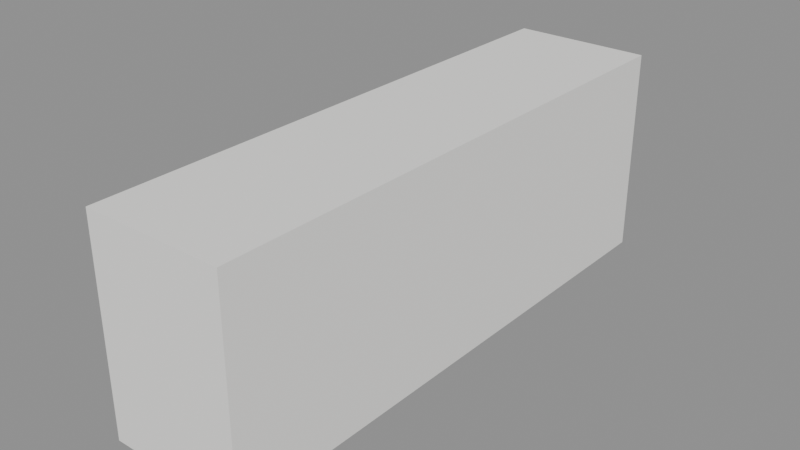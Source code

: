 # Source: evaporador.blend  (saved by Blender 5.3.31; exported with 4.5.12 LTS)
import bpy
from mathutils import Matrix  # noqa: F401  (used for matrix-valued properties, if any)

bpy.ops.wm.read_factory_settings(use_empty=True)
scene = bpy.context.scene
scene.name = 'Scene'

# ---- collections
col_atacarejo = bpy.data.collections.new('Atacarejo'); scene.collection.children.link(col_atacarejo)

# ---- materials (node trees are filled in below, after node groups)
mat_freezer = bpy.data.materials.new('Freezer')
mat_freezer.diffuse_color = (0.9098, 0.902, 0.8784, 1.0)
mat_metal = bpy.data.materials.new('Metal')
mat_metal.diffuse_color = (0.3608, 0.3882, 0.4157, 1.0)
mat_registro = bpy.data.materials.new('Registro')
mat_registro.diffuse_color = (0.1647, 0.1804, 0.1961, 1.0)

# ---- material node trees
mat_freezer.use_nodes = True; mat_freezer.node_tree.nodes.clear()
_N = mat_freezer.node_tree.nodes; _L = mat_freezer.node_tree.links
n0 = _N.new('ShaderNodeBsdfPrincipled'); n0.name = 'Principled BSDF'; n0.location = (-200, 100)
n0.inputs[0].default_value = (0.9098, 0.902, 0.8784, 1.0)
n0.inputs[2].default_value = 0.9
n0.inputs[10].default_value = 0.005
n1 = _N.new('ShaderNodeOutputMaterial'); n1.name = 'Material Output'; n1.location = (200, 100)
_L.new(n0.outputs[0], n1.inputs[0])
n1.is_active_output = True
mat_metal.use_nodes = True; mat_metal.node_tree.nodes.clear()
_N = mat_metal.node_tree.nodes; _L = mat_metal.node_tree.links
n0 = _N.new('ShaderNodeBsdfPrincipled'); n0.name = 'Principled BSDF'; n0.location = (-200, 100)
n0.inputs[0].default_value = (0.3608, 0.3882, 0.4157, 1.0)
n0.inputs[2].default_value = 0.9
n0.inputs[10].default_value = 0.005
n1 = _N.new('ShaderNodeOutputMaterial'); n1.name = 'Material Output'; n1.location = (200, 100)
_L.new(n0.outputs[0], n1.inputs[0])
n1.is_active_output = True
mat_registro.use_nodes = True; mat_registro.node_tree.nodes.clear()
_N = mat_registro.node_tree.nodes; _L = mat_registro.node_tree.links
n0 = _N.new('ShaderNodeBsdfPrincipled'); n0.name = 'Principled BSDF'; n0.location = (-200, 100)
n0.inputs[0].default_value = (0.1647, 0.1804, 0.1961, 1.0)
n0.inputs[2].default_value = 0.9
n0.inputs[10].default_value = 0.005
n1 = _N.new('ShaderNodeOutputMaterial'); n1.name = 'Material Output'; n1.location = (200, 100)
_L.new(n0.outputs[0], n1.inputs[0])
n1.is_active_output = True

# ---- meshes
me_evaporador = bpy.data.meshes.new('evaporador')
me_evaporador.from_pydata([(-0.4, -0.8, -0.3), (-0.4, -0.8, 0.3), (-0.4, 0.8, -0.3), (-0.4, 0.8, 0.3), (0.0, -0.8, -0.3), (0.0, -0.8, 0.3), (0.0, 0.8, -0.3), (0.0, 0.8, 0.3), (-0.41, 0.2, -0.2), (-0.41, 0.2, 0.2), (-0.41, 0.6, -0.2), (-0.41, 0.6, 0.2), (-0.4, 0.2, -0.2), (-0.4, 0.2, 0.2), (-0.4, 0.6, -0.2), (-0.4, 0.6, 0.2), (-0.45, 0.17, 0.19), (-0.45, 0.17, 0.23), (-0.45, 0.63, 0.19), (-0.45, 0.63, 0.23), (-0.41, 0.17, 0.19), (-0.41, 0.17, 0.23), (-0.41, 0.63, 0.19), (-0.41, 0.63, 0.23), (-0.45, 0.17, -0.23), (-0.45, 0.17, -0.19), (-0.45, 0.63, -0.23), (-0.45, 0.63, -0.19), (-0.41, 0.17, -0.23), (-0.41, 0.17, -0.19), (-0.41, 0.63, -0.23), (-0.41, 0.63, -0.19), (-0.45, 0.59, -0.19), (-0.45, 0.59, 0.19), (-0.45, 0.63, -0.19), (-0.45, 0.63, 0.19), (-0.41, 0.59, -0.19), (-0.41, 0.59, 0.19), (-0.41, 0.63, -0.19), (-0.41, 0.63, 0.19), (-0.45, 0.17, -0.19), (-0.45, 0.17, 0.19), (-0.45, 0.21, -0.19), (-0.45, 0.21, 0.19), (-0.41, 0.17, -0.19), (-0.41, 0.17, 0.19), (-0.41, 0.21, -0.19), (-0.41, 0.21, 0.19), (-0.44, 0.21, -0.02), (-0.44, 0.21, 0.02), (-0.44, 0.59, -0.02), (-0.44, 0.59, 0.02), (-0.41, 0.21, -0.02), (-0.41, 0.21, 0.02), (-0.41, 0.59, -0.02), (-0.41, 0.59, 0.02), (-0.44, 0.38, -0.19), (-0.44, 0.38, 0.19), (-0.44, 0.42, -0.19), (-0.44, 0.42, 0.19), (-0.41, 0.38, -0.19), (-0.41, 0.38, 0.19), (-0.41, 0.42, -0.19), (-0.41, 0.42, 0.19), (-0.41, -0.6, -0.2), (-0.41, -0.6, 0.2), (-0.41, -0.2, -0.2), (-0.41, -0.2, 0.2), (-0.4, -0.6, -0.2), (-0.4, -0.6, 0.2), (-0.4, -0.2, -0.2), (-0.4, -0.2, 0.2), (-0.45, -0.63, 0.19), (-0.45, -0.63, 0.23), (-0.45, -0.17, 0.19), (-0.45, -0.17, 0.23), (-0.41, -0.63, 0.19), (-0.41, -0.63, 0.23), (-0.41, -0.17, 0.19), (-0.41, -0.17, 0.23), (-0.45, -0.63, -0.23), (-0.45, -0.63, -0.19), (-0.45, -0.17, -0.23), (-0.45, -0.17, -0.19), (-0.41, -0.63, -0.23), (-0.41, -0.63, -0.19), (-0.41, -0.17, -0.23), (-0.41, -0.17, -0.19), (-0.45, -0.21, -0.19), (-0.45, -0.21, 0.19), (-0.45, -0.17, -0.19), (-0.45, -0.17, 0.19), (-0.41, -0.21, -0.19), (-0.41, -0.21, 0.19), (-0.41, -0.17, -0.19), (-0.41, -0.17, 0.19), (-0.45, -0.63, -0.19), (-0.45, -0.63, 0.19), (-0.45, -0.59, -0.19), (-0.45, -0.59, 0.19), (-0.41, -0.63, -0.19), (-0.41, -0.63, 0.19), (-0.41, -0.59, -0.19), (-0.41, -0.59, 0.19), (-0.44, -0.59, -0.02), (-0.44, -0.59, 0.02), (-0.44, -0.21, -0.02), (-0.44, -0.21, 0.02), (-0.41, -0.59, -0.02), (-0.41, -0.59, 0.02), (-0.41, -0.21, -0.02), (-0.41, -0.21, 0.02), (-0.44, -0.42, -0.19), (-0.44, -0.42, 0.19), (-0.44, -0.38, -0.19), (-0.44, -0.38, 0.19), (-0.41, -0.42, -0.19), (-0.41, -0.42, 0.19), (-0.41, -0.38, -0.19), (-0.41, -0.38, 0.19)], [], [(0, 1, 3, 2), (2, 3, 7, 6), (6, 7, 5, 4), (4, 5, 1, 0), (2, 6, 4, 0), (7, 3, 1, 5), (8, 9, 11, 10), (10, 11, 15, 14), (14, 15, 13, 12), (12, 13, 9, 8), (10, 14, 12, 8), (15, 11, 9, 13), (16, 17, 19, 18), (18, 19, 23, 22), (22, 23, 21, 20), (20, 21, 17, 16), (18, 22, 20, 16), (23, 19, 17, 21), (24, 25, 27, 26), (26, 27, 31, 30), (30, 31, 29, 28), (28, 29, 25, 24), (26, 30, 28, 24), (31, 27, 25, 29), (32, 33, 35, 34), (34, 35, 39, 38), (38, 39, 37, 36), (36, 37, 33, 32), (34, 38, 36, 32), (39, 35, 33, 37), (40, 41, 43, 42), (42, 43, 47, 46), (46, 47, 45, 44), (44, 45, 41, 40), (42, 46, 44, 40), (47, 43, 41, 45), (48, 49, 51, 50), (50, 51, 55, 54), (54, 55, 53, 52), (52, 53, 49, 48), (50, 54, 52, 48), (55, 51, 49, 53), (56, 57, 59, 58), (58, 59, 63, 62), (62, 63, 61, 60), (60, 61, 57, 56), (58, 62, 60, 56), (63, 59, 57, 61), (64, 65, 67, 66), (66, 67, 71, 70), (70, 71, 69, 68), (68, 69, 65, 64), (66, 70, 68, 64), (71, 67, 65, 69), (72, 73, 75, 74), (74, 75, 79, 78), (78, 79, 77, 76), (76, 77, 73, 72), (74, 78, 76, 72), (79, 75, 73, 77), (80, 81, 83, 82), (82, 83, 87, 86), (86, 87, 85, 84), (84, 85, 81, 80), (82, 86, 84, 80), (87, 83, 81, 85), (88, 89, 91, 90), (90, 91, 95, 94), (94, 95, 93, 92), (92, 93, 89, 88), (90, 94, 92, 88), (95, 91, 89, 93), (96, 97, 99, 98), (98, 99, 103, 102), (102, 103, 101, 100), (100, 101, 97, 96), (98, 102, 100, 96), (103, 99, 97, 101), (104, 105, 107, 106), (106, 107, 111, 110), (110, 111, 109, 108), (108, 109, 105, 104), (106, 110, 108, 104), (111, 107, 105, 109), (112, 113, 115, 114), (114, 115, 119, 118), (118, 119, 117, 116), (116, 117, 113, 112), (114, 118, 116, 112), (119, 115, 113, 117)])
me_evaporador.polygons.foreach_set('material_index', [0, 0, 0, 0, 0, 0, 2, 2, 2, 2, 2, 2, 1, 1, 1, 1, 1, 1, 1, 1, 1, 1, 1, 1, 1, 1, 1, 1, 1, 1, 1, 1, 1, 1, 1, 1, 1, 1, 1, 1, 1, 1, 1, 1, 1, 1, 1, 1, 2, 2, 2, 2, 2, 2, 1, 1, 1, 1, 1, 1, 1, 1, 1, 1, 1, 1, 1, 1, 1, 1, 1, 1, 1, 1, 1, 1, 1, 1, 1, 1, 1, 1, 1, 1, 1, 1, 1, 1, 1, 1])
me_evaporador.materials.append(mat_freezer)
me_evaporador.materials.append(mat_metal)
me_evaporador.materials.append(mat_registro)
me_evaporador.update()

# ---- objects
ob_evaporador = bpy.data.objects.new('evaporador', me_evaporador)

# ---- transforms, parenting, visibility, modifiers, constraints
ob_evaporador.location = (0.0, 0.0, 0.0)

# ---- collection membership
col_atacarejo.objects.link(ob_evaporador)

# ---- scene / render settings (as saved in the file)
scene.frame_start = 1; scene.frame_end = 250; scene.frame_set(1)
scene.render.engine = 'BLENDER_EEVEE_NEXT'
scene.render.bake_bias = 0.0
scene.render.bake_samples = 0
scene.render.compositor_device = 'GPU'
scene.eevee.use_volume_custom_range = False
scene.eevee.fast_gi_thickness_near = 0.1
scene.eevee.fast_gi_thickness_far = 0.0
scene.eevee.ray_tracing_options.screen_trace_thickness = 0.1
bpy.context.view_layer.update()

# ---- added for rendering (the .blend has no active camera and no usable light): camera, sun + grey world if the file has none
cam_auto = bpy.data.cameras.new('AutoCamera')
cam_auto.lens = 50.0
cam_auto.sensor_width = 36.0
cam_auto.clip_end = 1000.0
ob_auto_camera = bpy.data.objects.new('AutoCamera', cam_auto)
scene.collection.objects.link(ob_auto_camera)
ob_auto_camera.location = (1.40993, -1.96191, 1.30794)
ob_auto_camera.rotation_euler = (1.09748, -7.21219e-08, 0.694738)
scene.camera = ob_auto_camera
light_auto_sun = bpy.data.lights.new('AutoSun', 'SUN')
light_auto_sun.energy = 3.0
light_auto_sun.angle = 0.0523599
ob_auto_sun = bpy.data.objects.new('AutoSun', light_auto_sun)
scene.collection.objects.link(ob_auto_sun)
ob_auto_sun.rotation_euler = (0.872665, 0.174533, 0.523599)
if scene.world is None:
    world_auto = bpy.data.worlds.new('AutoWorld')
    world_auto.color = (0.3, 0.3, 0.3)
    scene.world = world_auto
bpy.context.view_layer.update()
